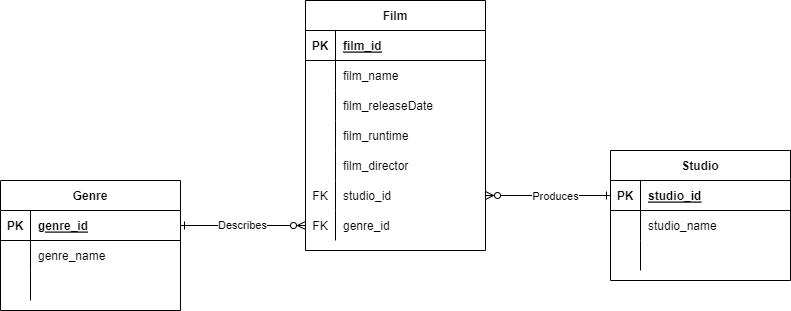

The diagram above was exported from draw.io. Its source (the exported page's mxGraphModel, read from the mxfile embedded in the PNG):
<mxGraphModel dx="1982" dy="1120" grid="1" gridSize="10" guides="1" tooltips="1" connect="1" arrows="1" fold="1" page="1" pageScale="1" pageWidth="850" pageHeight="1100" math="0" shadow="0">
  <root>
    <mxCell id="0" />
    <mxCell id="1" parent="0" />
    <mxCell id="DdTZ3SqVqKRmTGVCSA5H-1" value="Studio" style="shape=table;startSize=30;container=1;collapsible=1;childLayout=tableLayout;fixedRows=1;rowLines=0;fontStyle=1;align=center;resizeLast=1;" vertex="1" parent="1">
      <mxGeometry x="640" y="180" width="180" height="130" as="geometry" />
    </mxCell>
    <mxCell id="DdTZ3SqVqKRmTGVCSA5H-2" value="" style="shape=tableRow;horizontal=0;startSize=0;swimlaneHead=0;swimlaneBody=0;fillColor=none;collapsible=0;dropTarget=0;points=[[0,0.5],[1,0.5]];portConstraint=eastwest;top=0;left=0;right=0;bottom=1;" vertex="1" parent="DdTZ3SqVqKRmTGVCSA5H-1">
      <mxGeometry y="30" width="180" height="30" as="geometry" />
    </mxCell>
    <mxCell id="DdTZ3SqVqKRmTGVCSA5H-3" value="PK" style="shape=partialRectangle;connectable=0;fillColor=none;top=0;left=0;bottom=0;right=0;fontStyle=1;overflow=hidden;" vertex="1" parent="DdTZ3SqVqKRmTGVCSA5H-2">
      <mxGeometry width="30" height="30" as="geometry">
        <mxRectangle width="30" height="30" as="alternateBounds" />
      </mxGeometry>
    </mxCell>
    <mxCell id="DdTZ3SqVqKRmTGVCSA5H-4" value="studio_id" style="shape=partialRectangle;connectable=0;fillColor=none;top=0;left=0;bottom=0;right=0;align=left;spacingLeft=6;fontStyle=5;overflow=hidden;" vertex="1" parent="DdTZ3SqVqKRmTGVCSA5H-2">
      <mxGeometry x="30" width="150" height="30" as="geometry">
        <mxRectangle width="150" height="30" as="alternateBounds" />
      </mxGeometry>
    </mxCell>
    <mxCell id="DdTZ3SqVqKRmTGVCSA5H-5" value="" style="shape=tableRow;horizontal=0;startSize=0;swimlaneHead=0;swimlaneBody=0;fillColor=none;collapsible=0;dropTarget=0;points=[[0,0.5],[1,0.5]];portConstraint=eastwest;top=0;left=0;right=0;bottom=0;" vertex="1" parent="DdTZ3SqVqKRmTGVCSA5H-1">
      <mxGeometry y="60" width="180" height="30" as="geometry" />
    </mxCell>
    <mxCell id="DdTZ3SqVqKRmTGVCSA5H-6" value="" style="shape=partialRectangle;connectable=0;fillColor=none;top=0;left=0;bottom=0;right=0;editable=1;overflow=hidden;" vertex="1" parent="DdTZ3SqVqKRmTGVCSA5H-5">
      <mxGeometry width="30" height="30" as="geometry">
        <mxRectangle width="30" height="30" as="alternateBounds" />
      </mxGeometry>
    </mxCell>
    <mxCell id="DdTZ3SqVqKRmTGVCSA5H-7" value="studio_name" style="shape=partialRectangle;connectable=0;fillColor=none;top=0;left=0;bottom=0;right=0;align=left;spacingLeft=6;overflow=hidden;" vertex="1" parent="DdTZ3SqVqKRmTGVCSA5H-5">
      <mxGeometry x="30" width="150" height="30" as="geometry">
        <mxRectangle width="150" height="30" as="alternateBounds" />
      </mxGeometry>
    </mxCell>
    <mxCell id="DdTZ3SqVqKRmTGVCSA5H-8" value="" style="shape=tableRow;horizontal=0;startSize=0;swimlaneHead=0;swimlaneBody=0;fillColor=none;collapsible=0;dropTarget=0;points=[[0,0.5],[1,0.5]];portConstraint=eastwest;top=0;left=0;right=0;bottom=0;" vertex="1" parent="DdTZ3SqVqKRmTGVCSA5H-1">
      <mxGeometry y="90" width="180" height="30" as="geometry" />
    </mxCell>
    <mxCell id="DdTZ3SqVqKRmTGVCSA5H-9" value="" style="shape=partialRectangle;connectable=0;fillColor=none;top=0;left=0;bottom=0;right=0;editable=1;overflow=hidden;" vertex="1" parent="DdTZ3SqVqKRmTGVCSA5H-8">
      <mxGeometry width="30" height="30" as="geometry">
        <mxRectangle width="30" height="30" as="alternateBounds" />
      </mxGeometry>
    </mxCell>
    <mxCell id="DdTZ3SqVqKRmTGVCSA5H-10" value="" style="shape=partialRectangle;connectable=0;fillColor=none;top=0;left=0;bottom=0;right=0;align=left;spacingLeft=6;overflow=hidden;" vertex="1" parent="DdTZ3SqVqKRmTGVCSA5H-8">
      <mxGeometry x="30" width="150" height="30" as="geometry">
        <mxRectangle width="150" height="30" as="alternateBounds" />
      </mxGeometry>
    </mxCell>
    <mxCell id="DdTZ3SqVqKRmTGVCSA5H-14" value="Film" style="shape=table;startSize=30;container=1;collapsible=1;childLayout=tableLayout;fixedRows=1;rowLines=0;fontStyle=1;align=center;resizeLast=1;" vertex="1" parent="1">
      <mxGeometry x="335" y="30" width="180" height="250" as="geometry" />
    </mxCell>
    <mxCell id="DdTZ3SqVqKRmTGVCSA5H-15" value="" style="shape=tableRow;horizontal=0;startSize=0;swimlaneHead=0;swimlaneBody=0;fillColor=none;collapsible=0;dropTarget=0;points=[[0,0.5],[1,0.5]];portConstraint=eastwest;top=0;left=0;right=0;bottom=1;" vertex="1" parent="DdTZ3SqVqKRmTGVCSA5H-14">
      <mxGeometry y="30" width="180" height="30" as="geometry" />
    </mxCell>
    <mxCell id="DdTZ3SqVqKRmTGVCSA5H-16" value="PK" style="shape=partialRectangle;connectable=0;fillColor=none;top=0;left=0;bottom=0;right=0;fontStyle=1;overflow=hidden;" vertex="1" parent="DdTZ3SqVqKRmTGVCSA5H-15">
      <mxGeometry width="30" height="30" as="geometry">
        <mxRectangle width="30" height="30" as="alternateBounds" />
      </mxGeometry>
    </mxCell>
    <mxCell id="DdTZ3SqVqKRmTGVCSA5H-17" value="film_id" style="shape=partialRectangle;connectable=0;fillColor=none;top=0;left=0;bottom=0;right=0;align=left;spacingLeft=6;fontStyle=5;overflow=hidden;" vertex="1" parent="DdTZ3SqVqKRmTGVCSA5H-15">
      <mxGeometry x="30" width="150" height="30" as="geometry">
        <mxRectangle width="150" height="30" as="alternateBounds" />
      </mxGeometry>
    </mxCell>
    <mxCell id="DdTZ3SqVqKRmTGVCSA5H-18" value="" style="shape=tableRow;horizontal=0;startSize=0;swimlaneHead=0;swimlaneBody=0;fillColor=none;collapsible=0;dropTarget=0;points=[[0,0.5],[1,0.5]];portConstraint=eastwest;top=0;left=0;right=0;bottom=0;" vertex="1" parent="DdTZ3SqVqKRmTGVCSA5H-14">
      <mxGeometry y="60" width="180" height="30" as="geometry" />
    </mxCell>
    <mxCell id="DdTZ3SqVqKRmTGVCSA5H-19" value="" style="shape=partialRectangle;connectable=0;fillColor=none;top=0;left=0;bottom=0;right=0;editable=1;overflow=hidden;" vertex="1" parent="DdTZ3SqVqKRmTGVCSA5H-18">
      <mxGeometry width="30" height="30" as="geometry">
        <mxRectangle width="30" height="30" as="alternateBounds" />
      </mxGeometry>
    </mxCell>
    <mxCell id="DdTZ3SqVqKRmTGVCSA5H-20" value="film_name   " style="shape=partialRectangle;connectable=0;fillColor=none;top=0;left=0;bottom=0;right=0;align=left;spacingLeft=6;overflow=hidden;" vertex="1" parent="DdTZ3SqVqKRmTGVCSA5H-18">
      <mxGeometry x="30" width="150" height="30" as="geometry">
        <mxRectangle width="150" height="30" as="alternateBounds" />
      </mxGeometry>
    </mxCell>
    <mxCell id="DdTZ3SqVqKRmTGVCSA5H-21" value="" style="shape=tableRow;horizontal=0;startSize=0;swimlaneHead=0;swimlaneBody=0;fillColor=none;collapsible=0;dropTarget=0;points=[[0,0.5],[1,0.5]];portConstraint=eastwest;top=0;left=0;right=0;bottom=0;" vertex="1" parent="DdTZ3SqVqKRmTGVCSA5H-14">
      <mxGeometry y="90" width="180" height="30" as="geometry" />
    </mxCell>
    <mxCell id="DdTZ3SqVqKRmTGVCSA5H-22" value="" style="shape=partialRectangle;connectable=0;fillColor=none;top=0;left=0;bottom=0;right=0;editable=1;overflow=hidden;" vertex="1" parent="DdTZ3SqVqKRmTGVCSA5H-21">
      <mxGeometry width="30" height="30" as="geometry">
        <mxRectangle width="30" height="30" as="alternateBounds" />
      </mxGeometry>
    </mxCell>
    <mxCell id="DdTZ3SqVqKRmTGVCSA5H-23" value="film_releaseDate" style="shape=partialRectangle;connectable=0;fillColor=none;top=0;left=0;bottom=0;right=0;align=left;spacingLeft=6;overflow=hidden;" vertex="1" parent="DdTZ3SqVqKRmTGVCSA5H-21">
      <mxGeometry x="30" width="150" height="30" as="geometry">
        <mxRectangle width="150" height="30" as="alternateBounds" />
      </mxGeometry>
    </mxCell>
    <mxCell id="DdTZ3SqVqKRmTGVCSA5H-24" value="" style="shape=tableRow;horizontal=0;startSize=0;swimlaneHead=0;swimlaneBody=0;fillColor=none;collapsible=0;dropTarget=0;points=[[0,0.5],[1,0.5]];portConstraint=eastwest;top=0;left=0;right=0;bottom=0;" vertex="1" parent="DdTZ3SqVqKRmTGVCSA5H-14">
      <mxGeometry y="120" width="180" height="30" as="geometry" />
    </mxCell>
    <mxCell id="DdTZ3SqVqKRmTGVCSA5H-25" value="" style="shape=partialRectangle;connectable=0;fillColor=none;top=0;left=0;bottom=0;right=0;editable=1;overflow=hidden;" vertex="1" parent="DdTZ3SqVqKRmTGVCSA5H-24">
      <mxGeometry width="30" height="30" as="geometry">
        <mxRectangle width="30" height="30" as="alternateBounds" />
      </mxGeometry>
    </mxCell>
    <mxCell id="DdTZ3SqVqKRmTGVCSA5H-26" value="film_runtime" style="shape=partialRectangle;connectable=0;fillColor=none;top=0;left=0;bottom=0;right=0;align=left;spacingLeft=6;overflow=hidden;" vertex="1" parent="DdTZ3SqVqKRmTGVCSA5H-24">
      <mxGeometry x="30" width="150" height="30" as="geometry">
        <mxRectangle width="150" height="30" as="alternateBounds" />
      </mxGeometry>
    </mxCell>
    <mxCell id="DdTZ3SqVqKRmTGVCSA5H-29" style="shape=tableRow;horizontal=0;startSize=0;swimlaneHead=0;swimlaneBody=0;fillColor=none;collapsible=0;dropTarget=0;points=[[0,0.5],[1,0.5]];portConstraint=eastwest;top=0;left=0;right=0;bottom=0;" vertex="1" parent="DdTZ3SqVqKRmTGVCSA5H-14">
      <mxGeometry y="150" width="180" height="30" as="geometry" />
    </mxCell>
    <mxCell id="DdTZ3SqVqKRmTGVCSA5H-30" style="shape=partialRectangle;connectable=0;fillColor=none;top=0;left=0;bottom=0;right=0;editable=1;overflow=hidden;" vertex="1" parent="DdTZ3SqVqKRmTGVCSA5H-29">
      <mxGeometry width="30" height="30" as="geometry">
        <mxRectangle width="30" height="30" as="alternateBounds" />
      </mxGeometry>
    </mxCell>
    <mxCell id="DdTZ3SqVqKRmTGVCSA5H-31" value="film_director" style="shape=partialRectangle;connectable=0;fillColor=none;top=0;left=0;bottom=0;right=0;align=left;spacingLeft=6;overflow=hidden;" vertex="1" parent="DdTZ3SqVqKRmTGVCSA5H-29">
      <mxGeometry x="30" width="150" height="30" as="geometry">
        <mxRectangle width="150" height="30" as="alternateBounds" />
      </mxGeometry>
    </mxCell>
    <mxCell id="DdTZ3SqVqKRmTGVCSA5H-41" style="shape=tableRow;horizontal=0;startSize=0;swimlaneHead=0;swimlaneBody=0;fillColor=none;collapsible=0;dropTarget=0;points=[[0,0.5],[1,0.5]];portConstraint=eastwest;top=0;left=0;right=0;bottom=0;" vertex="1" parent="DdTZ3SqVqKRmTGVCSA5H-14">
      <mxGeometry y="180" width="180" height="30" as="geometry" />
    </mxCell>
    <mxCell id="DdTZ3SqVqKRmTGVCSA5H-42" value="FK" style="shape=partialRectangle;connectable=0;fillColor=none;top=0;left=0;bottom=0;right=0;editable=1;overflow=hidden;" vertex="1" parent="DdTZ3SqVqKRmTGVCSA5H-41">
      <mxGeometry width="30" height="30" as="geometry">
        <mxRectangle width="30" height="30" as="alternateBounds" />
      </mxGeometry>
    </mxCell>
    <mxCell id="DdTZ3SqVqKRmTGVCSA5H-43" value="studio_id" style="shape=partialRectangle;connectable=0;fillColor=none;top=0;left=0;bottom=0;right=0;align=left;spacingLeft=6;overflow=hidden;" vertex="1" parent="DdTZ3SqVqKRmTGVCSA5H-41">
      <mxGeometry x="30" width="150" height="30" as="geometry">
        <mxRectangle width="150" height="30" as="alternateBounds" />
      </mxGeometry>
    </mxCell>
    <mxCell id="DdTZ3SqVqKRmTGVCSA5H-38" style="shape=tableRow;horizontal=0;startSize=0;swimlaneHead=0;swimlaneBody=0;fillColor=none;collapsible=0;dropTarget=0;points=[[0,0.5],[1,0.5]];portConstraint=eastwest;top=0;left=0;right=0;bottom=0;" vertex="1" parent="DdTZ3SqVqKRmTGVCSA5H-14">
      <mxGeometry y="210" width="180" height="30" as="geometry" />
    </mxCell>
    <mxCell id="DdTZ3SqVqKRmTGVCSA5H-39" value="FK" style="shape=partialRectangle;connectable=0;fillColor=none;top=0;left=0;bottom=0;right=0;editable=1;overflow=hidden;" vertex="1" parent="DdTZ3SqVqKRmTGVCSA5H-38">
      <mxGeometry width="30" height="30" as="geometry">
        <mxRectangle width="30" height="30" as="alternateBounds" />
      </mxGeometry>
    </mxCell>
    <mxCell id="DdTZ3SqVqKRmTGVCSA5H-40" value="genre_id" style="shape=partialRectangle;connectable=0;fillColor=none;top=0;left=0;bottom=0;right=0;align=left;spacingLeft=6;overflow=hidden;" vertex="1" parent="DdTZ3SqVqKRmTGVCSA5H-38">
      <mxGeometry x="30" width="150" height="30" as="geometry">
        <mxRectangle width="150" height="30" as="alternateBounds" />
      </mxGeometry>
    </mxCell>
    <mxCell id="DdTZ3SqVqKRmTGVCSA5H-44" style="edgeStyle=orthogonalEdgeStyle;rounded=0;orthogonalLoop=1;jettySize=auto;html=1;exitX=1;exitY=0.5;exitDx=0;exitDy=0;entryX=0;entryY=0.5;entryDx=0;entryDy=0;startArrow=ERzeroToMany;startFill=0;endArrow=ERone;endFill=0;" edge="1" parent="1" source="DdTZ3SqVqKRmTGVCSA5H-41" target="DdTZ3SqVqKRmTGVCSA5H-2">
      <mxGeometry relative="1" as="geometry" />
    </mxCell>
    <mxCell id="DdTZ3SqVqKRmTGVCSA5H-79" value="Produces" style="edgeLabel;html=1;align=center;verticalAlign=middle;resizable=0;points=[];" vertex="1" connectable="0" parent="DdTZ3SqVqKRmTGVCSA5H-44">
      <mxGeometry x="0.0976" relative="1" as="geometry">
        <mxPoint as="offset" />
      </mxGeometry>
    </mxCell>
    <mxCell id="DdTZ3SqVqKRmTGVCSA5H-68" value="Genre" style="shape=table;startSize=30;container=1;collapsible=1;childLayout=tableLayout;fixedRows=1;rowLines=0;fontStyle=1;align=center;resizeLast=1;" vertex="1" parent="1">
      <mxGeometry x="30" y="210" width="180" height="130" as="geometry" />
    </mxCell>
    <mxCell id="DdTZ3SqVqKRmTGVCSA5H-69" value="" style="shape=tableRow;horizontal=0;startSize=0;swimlaneHead=0;swimlaneBody=0;fillColor=none;collapsible=0;dropTarget=0;points=[[0,0.5],[1,0.5]];portConstraint=eastwest;top=0;left=0;right=0;bottom=1;" vertex="1" parent="DdTZ3SqVqKRmTGVCSA5H-68">
      <mxGeometry y="30" width="180" height="30" as="geometry" />
    </mxCell>
    <mxCell id="DdTZ3SqVqKRmTGVCSA5H-70" value="PK" style="shape=partialRectangle;connectable=0;fillColor=none;top=0;left=0;bottom=0;right=0;fontStyle=1;overflow=hidden;" vertex="1" parent="DdTZ3SqVqKRmTGVCSA5H-69">
      <mxGeometry width="30" height="30" as="geometry">
        <mxRectangle width="30" height="30" as="alternateBounds" />
      </mxGeometry>
    </mxCell>
    <mxCell id="DdTZ3SqVqKRmTGVCSA5H-71" value="genre_id" style="shape=partialRectangle;connectable=0;fillColor=none;top=0;left=0;bottom=0;right=0;align=left;spacingLeft=6;fontStyle=5;overflow=hidden;" vertex="1" parent="DdTZ3SqVqKRmTGVCSA5H-69">
      <mxGeometry x="30" width="150" height="30" as="geometry">
        <mxRectangle width="150" height="30" as="alternateBounds" />
      </mxGeometry>
    </mxCell>
    <mxCell id="DdTZ3SqVqKRmTGVCSA5H-72" value="" style="shape=tableRow;horizontal=0;startSize=0;swimlaneHead=0;swimlaneBody=0;fillColor=none;collapsible=0;dropTarget=0;points=[[0,0.5],[1,0.5]];portConstraint=eastwest;top=0;left=0;right=0;bottom=0;" vertex="1" parent="DdTZ3SqVqKRmTGVCSA5H-68">
      <mxGeometry y="60" width="180" height="30" as="geometry" />
    </mxCell>
    <mxCell id="DdTZ3SqVqKRmTGVCSA5H-73" value="" style="shape=partialRectangle;connectable=0;fillColor=none;top=0;left=0;bottom=0;right=0;editable=1;overflow=hidden;" vertex="1" parent="DdTZ3SqVqKRmTGVCSA5H-72">
      <mxGeometry width="30" height="30" as="geometry">
        <mxRectangle width="30" height="30" as="alternateBounds" />
      </mxGeometry>
    </mxCell>
    <mxCell id="DdTZ3SqVqKRmTGVCSA5H-74" value="genre_name" style="shape=partialRectangle;connectable=0;fillColor=none;top=0;left=0;bottom=0;right=0;align=left;spacingLeft=6;overflow=hidden;" vertex="1" parent="DdTZ3SqVqKRmTGVCSA5H-72">
      <mxGeometry x="30" width="150" height="30" as="geometry">
        <mxRectangle width="150" height="30" as="alternateBounds" />
      </mxGeometry>
    </mxCell>
    <mxCell id="DdTZ3SqVqKRmTGVCSA5H-75" value="" style="shape=tableRow;horizontal=0;startSize=0;swimlaneHead=0;swimlaneBody=0;fillColor=none;collapsible=0;dropTarget=0;points=[[0,0.5],[1,0.5]];portConstraint=eastwest;top=0;left=0;right=0;bottom=0;" vertex="1" parent="DdTZ3SqVqKRmTGVCSA5H-68">
      <mxGeometry y="90" width="180" height="30" as="geometry" />
    </mxCell>
    <mxCell id="DdTZ3SqVqKRmTGVCSA5H-76" value="" style="shape=partialRectangle;connectable=0;fillColor=none;top=0;left=0;bottom=0;right=0;editable=1;overflow=hidden;" vertex="1" parent="DdTZ3SqVqKRmTGVCSA5H-75">
      <mxGeometry width="30" height="30" as="geometry">
        <mxRectangle width="30" height="30" as="alternateBounds" />
      </mxGeometry>
    </mxCell>
    <mxCell id="DdTZ3SqVqKRmTGVCSA5H-77" value="" style="shape=partialRectangle;connectable=0;fillColor=none;top=0;left=0;bottom=0;right=0;align=left;spacingLeft=6;overflow=hidden;" vertex="1" parent="DdTZ3SqVqKRmTGVCSA5H-75">
      <mxGeometry x="30" width="150" height="30" as="geometry">
        <mxRectangle width="150" height="30" as="alternateBounds" />
      </mxGeometry>
    </mxCell>
    <mxCell id="DdTZ3SqVqKRmTGVCSA5H-78" value="Describes" style="edgeStyle=orthogonalEdgeStyle;rounded=0;orthogonalLoop=1;jettySize=auto;html=1;exitX=0;exitY=0.5;exitDx=0;exitDy=0;entryX=1;entryY=0.5;entryDx=0;entryDy=0;startArrow=ERzeroToMany;startFill=0;endArrow=ERone;endFill=0;" edge="1" parent="1" source="DdTZ3SqVqKRmTGVCSA5H-38" target="DdTZ3SqVqKRmTGVCSA5H-69">
      <mxGeometry relative="1" as="geometry" />
    </mxCell>
  </root>
</mxGraphModel>